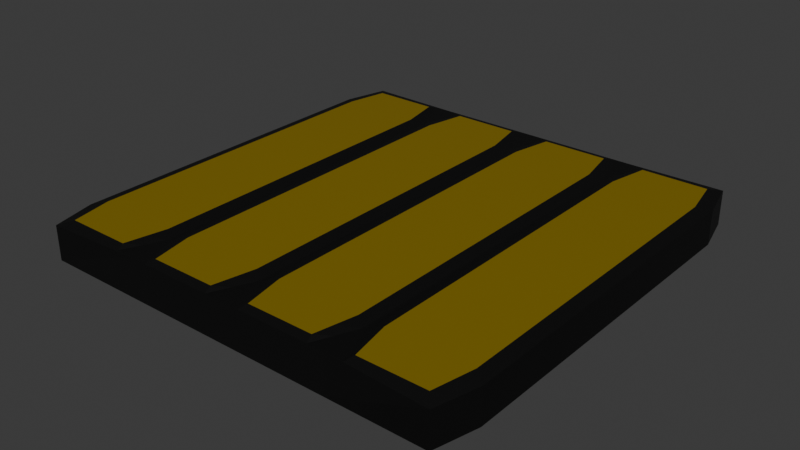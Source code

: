 # Source: Conveyor.blend  (saved by Blender 5.1.29; exported with 4.5.12 LTS)
import bpy
from mathutils import Matrix  # noqa: F401  (used for matrix-valued properties, if any)

bpy.ops.wm.read_factory_settings(use_empty=True)
scene = bpy.context.scene
scene.name = 'Scene'

# ---- collections
col_collection = bpy.data.collections.new('Collection'); scene.collection.children.link(col_collection)

# ---- images (referenced by path relative to the original .blend; pixels are not part of the script)
import os
ASSET_DIR = os.environ.get("B2B_ASSET_DIR", "")  # directory of the original .blend (textures are referenced by path, not embedded)
HERE = os.path.dirname(os.path.abspath(__file__))  # packed textures are extracted next to this script under _unpacked/

def load_image(name, relpath, width, height, colorspace="sRGB"):
    """Load a texture the original file referenced (path relative to the .blend, or extracted next to this script)."""
    p = next((c for c in (os.path.join(HERE, relpath), os.path.join(ASSET_DIR, relpath)) if relpath and os.path.exists(c)), "")
    if p:
        img = bpy.data.images.load(p, check_existing=True)
        img.name = name
    else:  # same state as the original file: an image datablock whose file is absent (Cycles renders it pink)
        img = bpy.data.images.new(name, width, height)
        img.source = "FILE"
        img.filepath = "//" + (relpath or name)
    img.colorspace_settings.name = colorspace
    return img
img_bake = load_image('Bake', '_unpacked/Bake.b8539dbf.png', 1024, 1024, 'sRGB')

# ---- materials (node trees are filled in below, after node groups)
mat_material = bpy.data.materials.new('Material')
mat_material.alpha_threshold = 0.0
mat_material.use_backface_culling_lightprobe_volume = False
mat_material.roughness = 0.5
mat_material.line_color = (0.0, 0.0, 0.0, 1.0)
mat_material_001 = bpy.data.materials.new('Material.001')

# ---- material node trees
mat_material.use_nodes = True; mat_material.node_tree.nodes.clear()
_N = mat_material.node_tree.nodes; _L = mat_material.node_tree.links
n0 = _N.new('ShaderNodeOutputMaterial'); n0.name = 'Material Output'; n0.location = (160, 433)
n1 = _N.new('ShaderNodeBsdfPrincipled'); n1.name = 'Principled BSDF'; n1.location = (-225, -102)
n1.inputs[0].default_value = (0.03471, 0.03471, 0.03471, 1.0)
n2 = _N.new('ShaderNodeTexImage'); n2.name = 'Image Texture'; n2.location = (-649, 454)
n2.image = img_bake
n3 = _N.new('ShaderNodeBsdfPrincipled'); n3.name = 'Principled BSDF.001'; n3.location = (-184, 499)
n3.inputs[0].default_value = (0.01711, 0.01711, 0.01711, 1.0)
n3.inputs[1].default_value = 0.8136
n3.inputs[2].default_value = 0.5864
_L.new(n3.outputs[0], n0.inputs[0])
n0.is_active_output = True
mat_material_001.use_nodes = True; mat_material_001.node_tree.nodes.clear()
_N = mat_material_001.node_tree.nodes; _L = mat_material_001.node_tree.links
n0 = _N.new('ShaderNodeBsdfPrincipled'); n0.name = 'Principled BSDF'; n0.location = (-86, 100)
n0.inputs[0].default_value = (1.0, 0.685, 0.0005655, 1.0)
n0.inputs[1].default_value = 0.8304
n0.inputs[2].default_value = 0.1682
n1 = _N.new('ShaderNodeOutputMaterial'); n1.name = 'Material Output'; n1.location = (314, 100)
n2 = _N.new('ShaderNodeTexImage'); n2.name = 'Image Texture'; n2.location = (-128, 389)
n2.image = img_bake
_L.new(n0.outputs[0], n1.inputs[0])
n1.is_active_output = True

# ---- world
world_world = bpy.data.worlds.new('World'); scene.world = world_world
world_world.use_nodes = True; world_world.node_tree.nodes.clear()
_N = world_world.node_tree.nodes; _L = world_world.node_tree.links
n0 = _N.new('ShaderNodeOutputWorld'); n0.name = 'World Output'; n0.location = (200, 100)
n1 = _N.new('ShaderNodeBackground'); n1.name = 'Background'; n1.location = (-200, 100)
n1.inputs[0].default_value = (0.05088, 0.05088, 0.05088, 1.0)
_L.new(n1.outputs[0], n0.inputs[0])
n0.is_active_output = True
world_world.color = (0.05088, 0.05088, 0.05088)
world_world.sun_shadow_jitter_overblur = 0.0

# ---- meshes
me_cube_001 = bpy.data.meshes.new('Cube.001')
me_cube_001.from_pydata([(-0.5, -0.5, -0.5), (-0.5, -0.5, 0.5), (-0.5, 0.5, -0.5), (-0.5, 0.5, 0.5), (0.5, -0.5, -0.5), (0.5, -0.5, 0.5), (0.5, 0.5, -0.5), (0.5, 0.5, 0.5), (0.25, 0.5, -0.5), (1.992e-05, 0.5, -0.5), (-0.25, 0.5, -0.5), (-0.25, 0.5, 0.5), (1.992e-05, 0.5, 0.5), (0.25, 0.5, 0.5), (-0.25, -0.5, -0.5), (1.992e-05, -0.5, -0.5), (0.25, -0.5, -0.5), (0.25, -0.5, 0.5), (1.992e-05, -0.5, 0.5), (-0.25, -0.5, 0.5), (-0.2791, 0.4709, 0.585), (-0.4709, 0.4709, 0.585), (-0.4709, -0.4709, 0.585), (-0.2791, -0.4709, 0.585), (0.4709, 0.4709, 0.585), (0.2791, 0.4709, 0.585), (0.2791, -0.4709, 0.585), (0.4709, -0.4709, 0.585), (0.2209, 0.4709, 0.585), (0.02909, 0.4709, 0.585), (0.02909, -0.4709, 0.585), (0.2209, -0.4709, 0.585), (-0.02905, 0.4709, 0.585), (-0.2209, 0.4709, 0.585), (-0.2209, -0.4709, 0.585), (-0.02905, -0.4709, 0.585)], [], [(0, 1, 3, 2), (8, 13, 7, 6), (6, 7, 5, 4), (14, 19, 1, 0), (8, 6, 4, 16), (20, 21, 22, 23), (24, 25, 26, 27), (28, 29, 30, 31), (32, 33, 34, 35), (2, 10, 14, 0), (10, 9, 15, 14), (9, 8, 16, 15), (4, 5, 17, 16), (16, 17, 18, 15), (15, 18, 19, 14), (2, 3, 11, 10), (10, 11, 12, 9), (9, 12, 13, 8), (11, 3, 21, 20), (3, 1, 22, 21), (1, 19, 23, 22), (19, 11, 20, 23), (7, 13, 25, 24), (13, 17, 26, 25), (17, 5, 27, 26), (5, 7, 24, 27), (13, 12, 29, 28), (12, 18, 30, 29), (18, 17, 31, 30), (17, 13, 28, 31), (12, 11, 33, 32), (11, 19, 34, 33), (19, 18, 35, 34), (18, 12, 32, 35)])
me_cube_001.polygons.foreach_set('material_index', [0, 0, 0, 0, 0, 1, 1, 1, 1, 0, 0, 0, 0, 0, 0, 0, 0, 0, 0, 0, 0, 0, 0, 0, 0, 0, 0, 0, 0, 0, 0, 0, 0, 0])
_uv = me_cube_001.uv_layers.new(name='UVMap')
_uv.uv.foreach_set('vector', [0.375, 0.0, 0.625, 0.0, 0.625, 0.25, 0.375, 0.25, 0.375, 0.4375, 0.625, 0.4375, 0.625, 0.5, 0.375, 0.5, 0.375, 0.5, 0.625, 0.5, 0.625, 0.75, 0.375, 0.75, 0.375, 0.9375, 0.625, 0.9375, 0.625, 1.0, 0.375, 1.0, 0.3125, 0.5, 0.375, 0.5, 0.375, 0.75, 0.3125, 0.75, 0.8198, 0.5073, 0.8677, 0.5073, 0.8677, 0.7427, 0.8198, 0.7427, 0.6323, 0.5073, 0.6802, 0.5073, 0.6802, 0.7427, 0.6323, 0.7427, 0.6948, 0.5073, 0.7427, 0.5073, 0.7427, 0.7427, 0.6948, 0.7427, 0.7573, 0.5073, 0.8052, 0.5073, 0.8052, 0.7427, 0.7573, 0.7427, 0.125, 0.5, 0.1875, 0.5, 0.1875, 0.75, 0.125, 0.75, 0.1875, 0.5, 0.25, 0.5, 0.25, 0.75, 0.1875, 0.75, 0.25, 0.5, 0.3125, 0.5, 0.3125, 0.75, 0.25, 0.75, 0.375, 0.75, 0.625, 0.75, 0.625, 0.8125, 0.375, 0.8125, 0.375, 0.8125, 0.625, 0.8125, 0.625, 0.875, 0.375, 0.875, 0.375, 0.875, 0.625, 0.875, 0.625, 0.9375, 0.375, 0.9375, 0.375, 0.25, 0.625, 0.25, 0.625, 0.3125, 0.375, 0.3125, 0.375, 0.3125, 0.625, 0.3125, 0.625, 0.375, 0.375, 0.375, 0.375, 0.375, 0.625, 0.375, 0.625, 0.4375, 0.375, 0.4375, 0.8125, 0.5, 0.875, 0.5, 0.8677, 0.5073, 0.8198, 0.5073, 0.875, 0.5, 0.875, 0.75, 0.8677, 0.7427, 0.8677, 0.5073, 0.875, 0.75, 0.8125, 0.75, 0.8198, 0.7427, 0.8677, 0.7427, 0.8125, 0.75, 0.8125, 0.5, 0.8198, 0.5073, 0.8198, 0.7427, 0.625, 0.5, 0.6875, 0.5, 0.6802, 0.5073, 0.6323, 0.5073, 0.6875, 0.5, 0.6875, 0.75, 0.6802, 0.7427, 0.6802, 0.5073, 0.6875, 0.75, 0.625, 0.75, 0.6323, 0.7427, 0.6802, 0.7427, 0.625, 0.75, 0.625, 0.5, 0.6323, 0.5073, 0.6323, 0.7427, 0.6875, 0.5, 0.75, 0.5, 0.7427, 0.5073, 0.6948, 0.5073, 0.75, 0.5, 0.75, 0.75, 0.7427, 0.7427, 0.7427, 0.5073, 0.75, 0.75, 0.6875, 0.75, 0.6948, 0.7427, 0.7427, 0.7427, 0.6875, 0.75, 0.6875, 0.5, 0.6948, 0.5073, 0.6948, 0.7427, 0.75, 0.5, 0.8125, 0.5, 0.8052, 0.5073, 0.7573, 0.5073, 0.8125, 0.5, 0.8125, 0.75, 0.8052, 0.7427, 0.8052, 0.5073, 0.8125, 0.75, 0.75, 0.75, 0.7573, 0.7427, 0.8052, 0.7427, 0.75, 0.75, 0.75, 0.5, 0.7573, 0.5073, 0.7573, 0.7427])
me_cube_001.materials.append(mat_material)
me_cube_001.materials.append(mat_material_001)
me_cube_001.update()

# ---- objects
ob_cube = bpy.data.objects.new('Cube', me_cube_001)

# ---- transforms, parenting, visibility, modifiers, constraints
ob_cube.location = (0.0, 0.0, 0.2289)
ob_cube.scale = (1.0, 1.0, 0.08859)
_m = ob_cube.modifiers.new('Bevel', 'BEVEL')
_m.width = 10.1
_m.width_pct = 10.1
_m.segments = 2
_m.angle_limit = 1.393
_m.offset_type = 'PERCENT'
_m.profile = 0.25
_m.miter_outer = 'MITER_ARC'

# ---- collection membership
col_collection.objects.link(ob_cube)

# ---- scene / render settings (as saved in the file)
scene.frame_start = 1; scene.frame_end = 250; scene.frame_set(1)
scene.render.engine = 'CYCLES'
scene.render.bake_bias = 0.0
scene.render.bake_samples = 0
scene.cycles.sampling_pattern = 'TABULATED_SOBOL'
scene.cycles.bake_type = 'DIFFUSE'
scene.eevee.use_volume_custom_range = False
bpy.context.view_layer.update()

# ---- added for rendering (the .blend has no active camera and no usable light): camera, sun
cam_auto = bpy.data.cameras.new('AutoCamera')
cam_auto.lens = 50.0
cam_auto.sensor_width = 36.0
cam_auto.clip_end = 1000.0
ob_auto_camera = bpy.data.objects.new('AutoCamera', cam_auto)
scene.collection.objects.link(ob_auto_camera)
ob_auto_camera.location = (1.31148, -1.57378, 1.28185)
ob_auto_camera.rotation_euler = (1.09748, -7.21219e-08, 0.694738)
scene.camera = ob_auto_camera
light_auto_sun = bpy.data.lights.new('AutoSun', 'SUN')
light_auto_sun.energy = 3.0
light_auto_sun.angle = 0.0523599
ob_auto_sun = bpy.data.objects.new('AutoSun', light_auto_sun)
scene.collection.objects.link(ob_auto_sun)
ob_auto_sun.rotation_euler = (0.872665, 0.174533, 0.523599)
bpy.context.view_layer.update()
